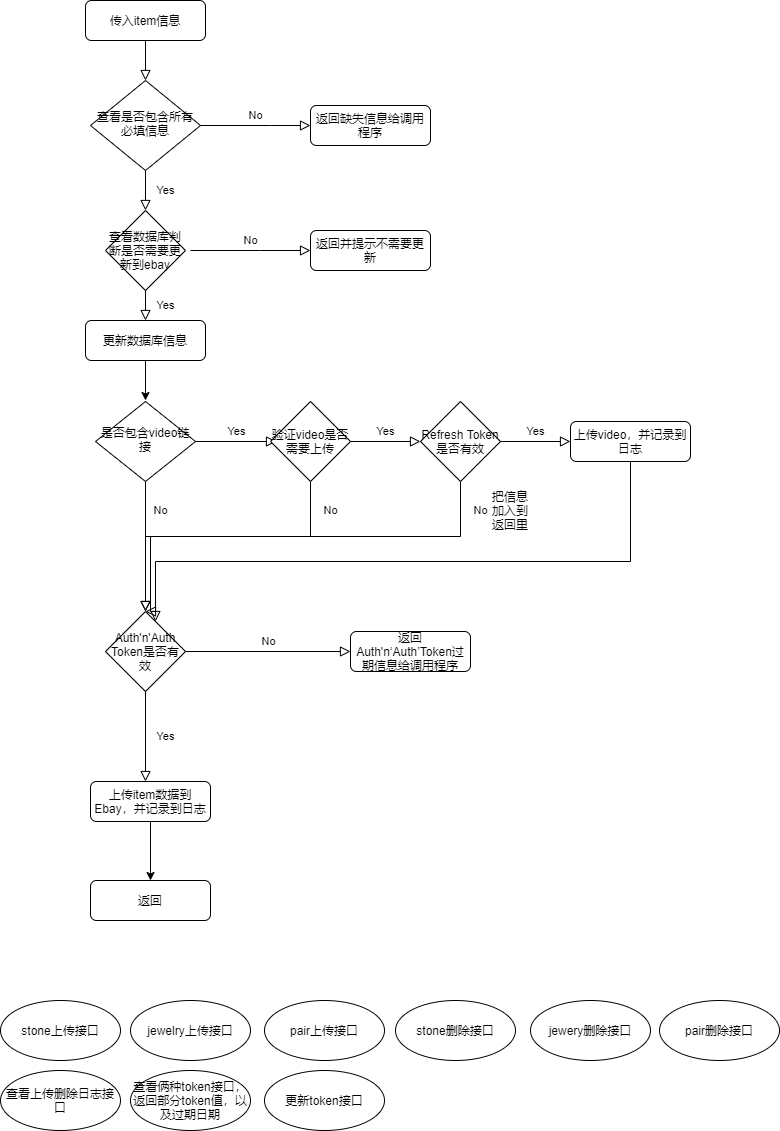

The diagram above was exported from draw.io. Its source (the exported page's mxGraphModel, read from the mxfile embedded in the PNG):
<mxGraphModel dx="1422" dy="794" grid="1" gridSize="10" guides="1" tooltips="1" connect="1" arrows="1" fold="1" page="1" pageScale="1" pageWidth="827" pageHeight="1169" math="0" shadow="0">
  <root>
    <mxCell id="WIyWlLk6GJQsqaUBKTNV-0" />
    <mxCell id="WIyWlLk6GJQsqaUBKTNV-1" parent="WIyWlLk6GJQsqaUBKTNV-0" />
    <mxCell id="WIyWlLk6GJQsqaUBKTNV-2" value="" style="rounded=0;html=1;jettySize=auto;orthogonalLoop=1;fontSize=11;endArrow=block;endFill=0;endSize=8;strokeWidth=1;shadow=0;labelBackgroundColor=none;edgeStyle=orthogonalEdgeStyle;" parent="WIyWlLk6GJQsqaUBKTNV-1" source="WIyWlLk6GJQsqaUBKTNV-3" edge="1">
      <mxGeometry relative="1" as="geometry">
        <mxPoint x="175" y="90" as="targetPoint" />
      </mxGeometry>
    </mxCell>
    <mxCell id="WIyWlLk6GJQsqaUBKTNV-3" value="传入item信息" style="rounded=1;whiteSpace=wrap;html=1;fontSize=12;glass=0;strokeWidth=1;shadow=0;" parent="WIyWlLk6GJQsqaUBKTNV-1" vertex="1">
      <mxGeometry x="115" y="10" width="120" height="40" as="geometry" />
    </mxCell>
    <mxCell id="WIyWlLk6GJQsqaUBKTNV-4" value="Yes" style="rounded=0;html=1;jettySize=auto;orthogonalLoop=1;fontSize=11;endArrow=block;endFill=0;endSize=8;strokeWidth=1;shadow=0;labelBackgroundColor=none;edgeStyle=orthogonalEdgeStyle;exitX=0.5;exitY=1;exitDx=0;exitDy=0;entryX=0.5;entryY=0;entryDx=0;entryDy=0;" parent="WIyWlLk6GJQsqaUBKTNV-1" source="WIyWlLk6GJQsqaUBKTNV-6" target="UHUsI8NFjmNtiuViQtQn-48" edge="1">
      <mxGeometry y="20" relative="1" as="geometry">
        <mxPoint as="offset" />
        <mxPoint x="190" y="380" as="sourcePoint" />
        <mxPoint x="210" y="210" as="targetPoint" />
      </mxGeometry>
    </mxCell>
    <mxCell id="WIyWlLk6GJQsqaUBKTNV-5" value="No" style="edgeStyle=orthogonalEdgeStyle;rounded=0;html=1;jettySize=auto;orthogonalLoop=1;fontSize=11;endArrow=block;endFill=0;endSize=8;strokeWidth=1;shadow=0;labelBackgroundColor=none;" parent="WIyWlLk6GJQsqaUBKTNV-1" source="WIyWlLk6GJQsqaUBKTNV-6" target="WIyWlLk6GJQsqaUBKTNV-7" edge="1">
      <mxGeometry y="10" relative="1" as="geometry">
        <mxPoint as="offset" />
        <Array as="points">
          <mxPoint x="300" y="135" />
          <mxPoint x="300" y="135" />
        </Array>
      </mxGeometry>
    </mxCell>
    <mxCell id="WIyWlLk6GJQsqaUBKTNV-6" value="查看是否包含所有必填信息" style="rhombus;whiteSpace=wrap;html=1;shadow=0;fontFamily=Helvetica;fontSize=12;align=center;strokeWidth=1;spacing=6;spacingTop=-4;" parent="WIyWlLk6GJQsqaUBKTNV-1" vertex="1">
      <mxGeometry x="120" y="90" width="110" height="90" as="geometry" />
    </mxCell>
    <mxCell id="WIyWlLk6GJQsqaUBKTNV-7" value="返回缺失信息给调用程序" style="rounded=1;whiteSpace=wrap;html=1;fontSize=12;glass=0;strokeWidth=1;shadow=0;" parent="WIyWlLk6GJQsqaUBKTNV-1" vertex="1">
      <mxGeometry x="340" y="115" width="120" height="40" as="geometry" />
    </mxCell>
    <mxCell id="WIyWlLk6GJQsqaUBKTNV-8" value="No" style="rounded=0;html=1;jettySize=auto;orthogonalLoop=1;fontSize=11;endArrow=block;endFill=0;endSize=8;strokeWidth=1;shadow=0;labelBackgroundColor=none;edgeStyle=orthogonalEdgeStyle;" parent="WIyWlLk6GJQsqaUBKTNV-1" source="WIyWlLk6GJQsqaUBKTNV-10" edge="1">
      <mxGeometry x="-0.5538" y="15" relative="1" as="geometry">
        <mxPoint as="offset" />
        <mxPoint x="175" y="621" as="targetPoint" />
      </mxGeometry>
    </mxCell>
    <mxCell id="WIyWlLk6GJQsqaUBKTNV-9" value="Yes" style="edgeStyle=orthogonalEdgeStyle;rounded=0;html=1;jettySize=auto;orthogonalLoop=1;fontSize=11;endArrow=block;endFill=0;endSize=8;strokeWidth=1;shadow=0;labelBackgroundColor=none;entryX=0.075;entryY=0.5;entryDx=0;entryDy=0;entryPerimeter=0;" parent="WIyWlLk6GJQsqaUBKTNV-1" source="WIyWlLk6GJQsqaUBKTNV-10" target="UHUsI8NFjmNtiuViQtQn-0" edge="1">
      <mxGeometry y="10" relative="1" as="geometry">
        <mxPoint as="offset" />
        <mxPoint x="330" y="451" as="targetPoint" />
        <Array as="points" />
      </mxGeometry>
    </mxCell>
    <mxCell id="WIyWlLk6GJQsqaUBKTNV-10" value="是否包含video链接" style="rhombus;whiteSpace=wrap;html=1;shadow=0;fontFamily=Helvetica;fontSize=12;align=center;strokeWidth=1;spacing=6;spacingTop=-4;" parent="WIyWlLk6GJQsqaUBKTNV-1" vertex="1">
      <mxGeometry x="125" y="411" width="100" height="80" as="geometry" />
    </mxCell>
    <mxCell id="WIyWlLk6GJQsqaUBKTNV-12" value="上传video，并记录到日志" style="rounded=1;whiteSpace=wrap;html=1;fontSize=12;glass=0;strokeWidth=1;shadow=0;" parent="WIyWlLk6GJQsqaUBKTNV-1" vertex="1">
      <mxGeometry x="600" y="431" width="120" height="40" as="geometry" />
    </mxCell>
    <mxCell id="UHUsI8NFjmNtiuViQtQn-0" value="验证video是否需要上传" style="rhombus;whiteSpace=wrap;html=1;" vertex="1" parent="WIyWlLk6GJQsqaUBKTNV-1">
      <mxGeometry x="300" y="411" width="80" height="80" as="geometry" />
    </mxCell>
    <mxCell id="UHUsI8NFjmNtiuViQtQn-2" value="Yes" style="edgeStyle=orthogonalEdgeStyle;rounded=0;html=1;jettySize=auto;orthogonalLoop=1;fontSize=11;endArrow=block;endFill=0;endSize=8;strokeWidth=1;shadow=0;labelBackgroundColor=none;entryX=0;entryY=0.5;entryDx=0;entryDy=0;exitX=1;exitY=0.5;exitDx=0;exitDy=0;" edge="1" parent="WIyWlLk6GJQsqaUBKTNV-1" source="UHUsI8NFjmNtiuViQtQn-0" target="UHUsI8NFjmNtiuViQtQn-4">
      <mxGeometry y="10" relative="1" as="geometry">
        <mxPoint as="offset" />
        <mxPoint x="420" y="450.5" as="sourcePoint" />
        <mxPoint x="535" y="450.5" as="targetPoint" />
        <Array as="points" />
      </mxGeometry>
    </mxCell>
    <mxCell id="UHUsI8NFjmNtiuViQtQn-3" value="No" style="rounded=0;html=1;jettySize=auto;orthogonalLoop=1;fontSize=11;endArrow=block;endFill=0;endSize=8;strokeWidth=1;shadow=0;labelBackgroundColor=none;edgeStyle=orthogonalEdgeStyle;exitX=0.5;exitY=1;exitDx=0;exitDy=0;" edge="1" parent="WIyWlLk6GJQsqaUBKTNV-1" source="UHUsI8NFjmNtiuViQtQn-0" target="UHUsI8NFjmNtiuViQtQn-7">
      <mxGeometry x="-0.8034" y="20" relative="1" as="geometry">
        <mxPoint as="offset" />
        <mxPoint x="213" y="501" as="sourcePoint" />
        <mxPoint x="175" y="601" as="targetPoint" />
        <Array as="points">
          <mxPoint x="340" y="546" />
          <mxPoint x="175" y="546" />
        </Array>
      </mxGeometry>
    </mxCell>
    <mxCell id="UHUsI8NFjmNtiuViQtQn-4" value="Refresh Token是否有效" style="rhombus;whiteSpace=wrap;html=1;" vertex="1" parent="WIyWlLk6GJQsqaUBKTNV-1">
      <mxGeometry x="450" y="411" width="80" height="80" as="geometry" />
    </mxCell>
    <mxCell id="UHUsI8NFjmNtiuViQtQn-6" value="Yes" style="edgeStyle=orthogonalEdgeStyle;rounded=0;html=1;jettySize=auto;orthogonalLoop=1;fontSize=11;endArrow=block;endFill=0;endSize=8;strokeWidth=1;shadow=0;labelBackgroundColor=none;exitX=1;exitY=0.5;exitDx=0;exitDy=0;" edge="1" parent="WIyWlLk6GJQsqaUBKTNV-1" source="UHUsI8NFjmNtiuViQtQn-4">
      <mxGeometry y="10" relative="1" as="geometry">
        <mxPoint as="offset" />
        <mxPoint x="540" y="451" as="sourcePoint" />
        <mxPoint x="600" y="451" as="targetPoint" />
        <Array as="points" />
      </mxGeometry>
    </mxCell>
    <mxCell id="UHUsI8NFjmNtiuViQtQn-7" value="Auth'n'Auth Token是否有效" style="rhombus;whiteSpace=wrap;html=1;" vertex="1" parent="WIyWlLk6GJQsqaUBKTNV-1">
      <mxGeometry x="135" y="621" width="80" height="80" as="geometry" />
    </mxCell>
    <mxCell id="UHUsI8NFjmNtiuViQtQn-10" value="" style="rounded=0;html=1;jettySize=auto;orthogonalLoop=1;fontSize=11;endArrow=block;endFill=0;endSize=8;strokeWidth=1;shadow=0;labelBackgroundColor=none;edgeStyle=orthogonalEdgeStyle;exitX=0.5;exitY=1;exitDx=0;exitDy=0;" edge="1" parent="WIyWlLk6GJQsqaUBKTNV-1" source="WIyWlLk6GJQsqaUBKTNV-12" target="UHUsI8NFjmNtiuViQtQn-7">
      <mxGeometry relative="1" as="geometry">
        <mxPoint x="520" y="501" as="sourcePoint" />
        <mxPoint x="185" y="601" as="targetPoint" />
        <Array as="points">
          <mxPoint x="660" y="571" />
          <mxPoint x="185" y="571" />
        </Array>
      </mxGeometry>
    </mxCell>
    <mxCell id="UHUsI8NFjmNtiuViQtQn-13" value="No" style="rounded=0;html=1;jettySize=auto;orthogonalLoop=1;fontSize=11;endArrow=block;endFill=0;endSize=8;strokeWidth=1;shadow=0;labelBackgroundColor=none;edgeStyle=orthogonalEdgeStyle;exitX=0.5;exitY=1;exitDx=0;exitDy=0;entryX=0.5;entryY=0;entryDx=0;entryDy=0;" edge="1" parent="WIyWlLk6GJQsqaUBKTNV-1" target="UHUsI8NFjmNtiuViQtQn-7">
      <mxGeometry x="-0.8697" y="20" relative="1" as="geometry">
        <mxPoint as="offset" />
        <mxPoint x="490" y="491" as="sourcePoint" />
        <mxPoint x="185" y="601" as="targetPoint" />
        <Array as="points">
          <mxPoint x="490" y="546" />
          <mxPoint x="180" y="546" />
          <mxPoint x="180" y="621" />
        </Array>
      </mxGeometry>
    </mxCell>
    <mxCell id="UHUsI8NFjmNtiuViQtQn-14" value="No" style="edgeStyle=orthogonalEdgeStyle;rounded=0;html=1;jettySize=auto;orthogonalLoop=1;fontSize=11;endArrow=block;endFill=0;endSize=8;strokeWidth=1;shadow=0;labelBackgroundColor=none;exitX=1;exitY=0.5;exitDx=0;exitDy=0;entryX=0;entryY=0.5;entryDx=0;entryDy=0;" edge="1" parent="WIyWlLk6GJQsqaUBKTNV-1" source="UHUsI8NFjmNtiuViQtQn-7" target="UHUsI8NFjmNtiuViQtQn-16">
      <mxGeometry y="10" relative="1" as="geometry">
        <mxPoint as="offset" />
        <mxPoint x="240" y="326" as="sourcePoint" />
        <mxPoint x="380" y="631" as="targetPoint" />
      </mxGeometry>
    </mxCell>
    <mxCell id="UHUsI8NFjmNtiuViQtQn-16" value="返回Auth'n‘Auth’Token过期信息给调用程序" style="rounded=1;whiteSpace=wrap;html=1;fontSize=12;glass=0;strokeWidth=1;shadow=0;" vertex="1" parent="WIyWlLk6GJQsqaUBKTNV-1">
      <mxGeometry x="380" y="641" width="120" height="40" as="geometry" />
    </mxCell>
    <mxCell id="UHUsI8NFjmNtiuViQtQn-18" value="Yes" style="rounded=0;html=1;jettySize=auto;orthogonalLoop=1;fontSize=11;endArrow=block;endFill=0;endSize=8;strokeWidth=1;shadow=0;labelBackgroundColor=none;edgeStyle=orthogonalEdgeStyle;exitX=0.5;exitY=1;exitDx=0;exitDy=0;" edge="1" parent="WIyWlLk6GJQsqaUBKTNV-1" source="UHUsI8NFjmNtiuViQtQn-7">
      <mxGeometry y="20" relative="1" as="geometry">
        <mxPoint as="offset" />
        <mxPoint x="185" y="371" as="sourcePoint" />
        <mxPoint x="175" y="791" as="targetPoint" />
      </mxGeometry>
    </mxCell>
    <mxCell id="UHUsI8NFjmNtiuViQtQn-41" value="" style="edgeStyle=orthogonalEdgeStyle;rounded=0;orthogonalLoop=1;jettySize=auto;html=1;" edge="1" parent="WIyWlLk6GJQsqaUBKTNV-1" source="UHUsI8NFjmNtiuViQtQn-19" target="UHUsI8NFjmNtiuViQtQn-40">
      <mxGeometry relative="1" as="geometry" />
    </mxCell>
    <mxCell id="UHUsI8NFjmNtiuViQtQn-19" value="上传item数据到Ebay，并记录到日志" style="rounded=1;whiteSpace=wrap;html=1;fontSize=12;glass=0;strokeWidth=1;shadow=0;" vertex="1" parent="WIyWlLk6GJQsqaUBKTNV-1">
      <mxGeometry x="120" y="791" width="120" height="40" as="geometry" />
    </mxCell>
    <mxCell id="UHUsI8NFjmNtiuViQtQn-40" value="返回" style="rounded=1;whiteSpace=wrap;html=1;fontSize=12;glass=0;strokeWidth=1;shadow=0;" vertex="1" parent="WIyWlLk6GJQsqaUBKTNV-1">
      <mxGeometry x="120" y="890" width="120" height="40" as="geometry" />
    </mxCell>
    <mxCell id="UHUsI8NFjmNtiuViQtQn-48" value="查看数据库判断是否需要更新到ebay" style="rhombus;whiteSpace=wrap;html=1;" vertex="1" parent="WIyWlLk6GJQsqaUBKTNV-1">
      <mxGeometry x="135" y="220" width="80" height="80" as="geometry" />
    </mxCell>
    <mxCell id="UHUsI8NFjmNtiuViQtQn-49" value="No" style="edgeStyle=orthogonalEdgeStyle;rounded=0;html=1;jettySize=auto;orthogonalLoop=1;fontSize=11;endArrow=block;endFill=0;endSize=8;strokeWidth=1;shadow=0;labelBackgroundColor=none;" edge="1" parent="WIyWlLk6GJQsqaUBKTNV-1">
      <mxGeometry y="10" relative="1" as="geometry">
        <mxPoint as="offset" />
        <mxPoint x="220" y="260" as="sourcePoint" />
        <mxPoint x="340" y="260" as="targetPoint" />
        <Array as="points">
          <mxPoint x="290" y="260" />
          <mxPoint x="290" y="260" />
        </Array>
      </mxGeometry>
    </mxCell>
    <mxCell id="UHUsI8NFjmNtiuViQtQn-50" value="Yes" style="rounded=0;html=1;jettySize=auto;orthogonalLoop=1;fontSize=11;endArrow=block;endFill=0;endSize=8;strokeWidth=1;shadow=0;labelBackgroundColor=none;edgeStyle=orthogonalEdgeStyle;exitX=0.5;exitY=1;exitDx=0;exitDy=0;" edge="1" parent="WIyWlLk6GJQsqaUBKTNV-1" source="UHUsI8NFjmNtiuViQtQn-48">
      <mxGeometry y="20" relative="1" as="geometry">
        <mxPoint as="offset" />
        <mxPoint x="215" y="280" as="sourcePoint" />
        <mxPoint x="175" y="330" as="targetPoint" />
        <Array as="points">
          <mxPoint x="175" y="330" />
          <mxPoint x="175" y="330" />
        </Array>
      </mxGeometry>
    </mxCell>
    <mxCell id="UHUsI8NFjmNtiuViQtQn-51" value="返回并提示不需要更新" style="rounded=1;whiteSpace=wrap;html=1;fontSize=12;glass=0;strokeWidth=1;shadow=0;" vertex="1" parent="WIyWlLk6GJQsqaUBKTNV-1">
      <mxGeometry x="340" y="240" width="120" height="40" as="geometry" />
    </mxCell>
    <mxCell id="UHUsI8NFjmNtiuViQtQn-52" value="" style="edgeStyle=orthogonalEdgeStyle;rounded=0;orthogonalLoop=1;jettySize=auto;html=1;" edge="1" parent="WIyWlLk6GJQsqaUBKTNV-1" source="UHUsI8NFjmNtiuViQtQn-53">
      <mxGeometry relative="1" as="geometry">
        <mxPoint x="175" y="410" as="targetPoint" />
      </mxGeometry>
    </mxCell>
    <mxCell id="UHUsI8NFjmNtiuViQtQn-53" value="更新数据库信息" style="rounded=1;whiteSpace=wrap;html=1;fontSize=12;glass=0;strokeWidth=1;shadow=0;" vertex="1" parent="WIyWlLk6GJQsqaUBKTNV-1">
      <mxGeometry x="115" y="330" width="120" height="40" as="geometry" />
    </mxCell>
    <mxCell id="UHUsI8NFjmNtiuViQtQn-56" value="把信息加入到返回里" style="text;html=1;strokeColor=none;fillColor=none;align=center;verticalAlign=middle;whiteSpace=wrap;rounded=0;" vertex="1" parent="WIyWlLk6GJQsqaUBKTNV-1">
      <mxGeometry x="520" y="510" width="40" height="20" as="geometry" />
    </mxCell>
    <mxCell id="UHUsI8NFjmNtiuViQtQn-57" value="stone上传接口" style="ellipse;whiteSpace=wrap;html=1;" vertex="1" parent="WIyWlLk6GJQsqaUBKTNV-1">
      <mxGeometry x="30" y="1010" width="120" height="60" as="geometry" />
    </mxCell>
    <mxCell id="UHUsI8NFjmNtiuViQtQn-60" value="jewelry上传接口" style="ellipse;whiteSpace=wrap;html=1;" vertex="1" parent="WIyWlLk6GJQsqaUBKTNV-1">
      <mxGeometry x="160" y="1010" width="120" height="60" as="geometry" />
    </mxCell>
    <mxCell id="UHUsI8NFjmNtiuViQtQn-61" value="jewery删除接口" style="ellipse;whiteSpace=wrap;html=1;" vertex="1" parent="WIyWlLk6GJQsqaUBKTNV-1">
      <mxGeometry x="560" y="1010" width="120" height="60" as="geometry" />
    </mxCell>
    <mxCell id="UHUsI8NFjmNtiuViQtQn-62" value="pair删除接口" style="ellipse;whiteSpace=wrap;html=1;" vertex="1" parent="WIyWlLk6GJQsqaUBKTNV-1">
      <mxGeometry x="689" y="1010" width="120" height="60" as="geometry" />
    </mxCell>
    <mxCell id="UHUsI8NFjmNtiuViQtQn-63" value="pair上传接口" style="ellipse;whiteSpace=wrap;html=1;" vertex="1" parent="WIyWlLk6GJQsqaUBKTNV-1">
      <mxGeometry x="294" y="1010" width="120" height="60" as="geometry" />
    </mxCell>
    <mxCell id="UHUsI8NFjmNtiuViQtQn-64" value="stone删除接口" style="ellipse;whiteSpace=wrap;html=1;" vertex="1" parent="WIyWlLk6GJQsqaUBKTNV-1">
      <mxGeometry x="425" y="1010" width="120" height="60" as="geometry" />
    </mxCell>
    <mxCell id="UHUsI8NFjmNtiuViQtQn-66" value="查看上传删除日志接口" style="ellipse;whiteSpace=wrap;html=1;" vertex="1" parent="WIyWlLk6GJQsqaUBKTNV-1">
      <mxGeometry x="30" y="1080" width="120" height="60" as="geometry" />
    </mxCell>
    <mxCell id="UHUsI8NFjmNtiuViQtQn-67" value="查看俩种token接口，返回部分token值，以及过期日期" style="ellipse;whiteSpace=wrap;html=1;" vertex="1" parent="WIyWlLk6GJQsqaUBKTNV-1">
      <mxGeometry x="160" y="1080" width="120" height="60" as="geometry" />
    </mxCell>
    <mxCell id="UHUsI8NFjmNtiuViQtQn-68" value="更新token接口" style="ellipse;whiteSpace=wrap;html=1;" vertex="1" parent="WIyWlLk6GJQsqaUBKTNV-1">
      <mxGeometry x="294" y="1080" width="120" height="60" as="geometry" />
    </mxCell>
  </root>
</mxGraphModel>